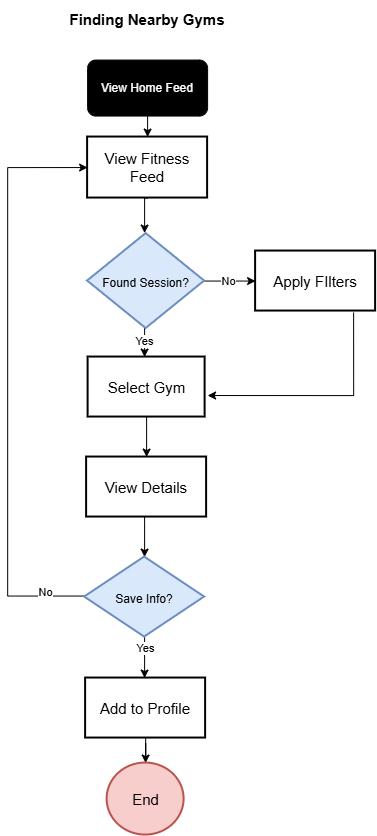

The diagram above was exported from draw.io. Its source (the exported page's mxGraphModel, read from the mxfile embedded in the PNG):
<mxGraphModel dx="1437" dy="878" grid="0" gridSize="10" guides="1" tooltips="1" connect="1" arrows="1" fold="1" page="1" pageScale="1" pageWidth="850" pageHeight="1100" math="0" shadow="0">
  <root>
    <mxCell id="0" />
    <mxCell id="1" parent="0" />
    <mxCell id="_DZxUQH8wNvs0LTvilbA-2" edge="1" parent="1" source="_DZxUQH8wNvs0LTvilbA-3" style="edgeStyle=orthogonalEdgeStyle;rounded=0;orthogonalLoop=1;jettySize=auto;html=1;exitX=0.5;exitY=1;exitDx=0;exitDy=0;entryX=0.5;entryY=0;entryDx=0;entryDy=0;">
      <mxGeometry relative="1" as="geometry">
        <mxPoint x="406.86" y="273" as="targetPoint" />
      </mxGeometry>
    </mxCell>
    <mxCell id="_DZxUQH8wNvs0LTvilbA-3" parent="1" style="rounded=0;whiteSpace=wrap;html=1;strokeWidth=2;" value="&lt;font style=&quot;font-size: 15px;&quot;&gt;View Fitness Feed&lt;/font&gt;" vertex="1">
      <mxGeometry height="61" width="120" x="349.86" y="177" as="geometry" />
    </mxCell>
    <mxCell id="_DZxUQH8wNvs0LTvilbA-42" edge="1" parent="1" source="_DZxUQH8wNvs0LTvilbA-5" style="edgeStyle=orthogonalEdgeStyle;rounded=0;orthogonalLoop=1;jettySize=auto;html=1;" target="_DZxUQH8wNvs0LTvilbA-20" value="">
      <mxGeometry relative="1" as="geometry" />
    </mxCell>
    <mxCell id="_DZxUQH8wNvs0LTvilbA-5" parent="1" style="rounded=0;whiteSpace=wrap;html=1;fontSize=15;strokeWidth=2;" value="&lt;font&gt;Add to Profile&lt;/font&gt;" vertex="1">
      <mxGeometry height="60" width="120" x="347.86" y="718" as="geometry" />
    </mxCell>
    <mxCell id="_DZxUQH8wNvs0LTvilbA-6" edge="1" parent="1" source="_DZxUQH8wNvs0LTvilbA-10" style="edgeStyle=orthogonalEdgeStyle;rounded=0;orthogonalLoop=1;jettySize=auto;html=1;entryX=0;entryY=0.5;entryDx=0;entryDy=0;" target="_DZxUQH8wNvs0LTvilbA-13">
      <mxGeometry relative="1" as="geometry" />
    </mxCell>
    <mxCell id="_DZxUQH8wNvs0LTvilbA-7" connectable="0" parent="_DZxUQH8wNvs0LTvilbA-6" style="edgeLabel;html=1;align=center;verticalAlign=middle;resizable=0;points=[];" value="No" vertex="1">
      <mxGeometry relative="1" x="-0.1248" as="geometry">
        <mxPoint as="offset" />
      </mxGeometry>
    </mxCell>
    <mxCell id="_DZxUQH8wNvs0LTvilbA-38" edge="1" parent="1" source="_DZxUQH8wNvs0LTvilbA-10" style="edgeStyle=orthogonalEdgeStyle;rounded=0;orthogonalLoop=1;jettySize=auto;html=1;" target="_DZxUQH8wNvs0LTvilbA-19" value="">
      <mxGeometry relative="1" as="geometry">
        <Array as="points">
          <mxPoint x="406.86" y="387" />
          <mxPoint x="406.86" y="387" />
        </Array>
      </mxGeometry>
    </mxCell>
    <mxCell id="_DZxUQH8wNvs0LTvilbA-39" connectable="0" parent="_DZxUQH8wNvs0LTvilbA-38" style="edgeLabel;html=1;align=center;verticalAlign=middle;resizable=0;points=[];" value="Yes" vertex="1">
      <mxGeometry relative="1" x="-0.0998" y="-1" as="geometry">
        <mxPoint as="offset" />
      </mxGeometry>
    </mxCell>
    <mxCell id="_DZxUQH8wNvs0LTvilbA-10" parent="1" style="rhombus;whiteSpace=wrap;html=1;fontSize=15;strokeWidth=2;fillColor=#dae8fc;strokeColor=#6c8ebf;" value="&lt;span style=&quot;font-size: 12px;&quot;&gt;Found Session?&lt;/span&gt;" vertex="1">
      <mxGeometry height="95" width="117" x="349.86" y="273.5" as="geometry" />
    </mxCell>
    <mxCell id="_DZxUQH8wNvs0LTvilbA-11" parent="1" style="text;html=1;whiteSpace=wrap;strokeColor=none;fillColor=none;align=center;verticalAlign=middle;rounded=0;" value="&lt;span style=&quot;font-size: 15px;&quot;&gt;&lt;b&gt;Finding Nearby Gyms&lt;/b&gt;&lt;/span&gt;" vertex="1">
      <mxGeometry height="39" width="165.87" x="326.92" y="40" as="geometry" />
    </mxCell>
    <mxCell id="_DZxUQH8wNvs0LTvilbA-12" edge="1" parent="1" style="edgeStyle=orthogonalEdgeStyle;rounded=0;orthogonalLoop=1;jettySize=auto;html=1;">
      <mxGeometry relative="1" as="geometry">
        <Array as="points">
          <mxPoint x="615.86" y="435.48" />
        </Array>
        <mxPoint x="615.8631707317073" y="352.48" as="sourcePoint" />
        <mxPoint x="469.86" y="435.47" as="targetPoint" />
      </mxGeometry>
    </mxCell>
    <mxCell id="_DZxUQH8wNvs0LTvilbA-13" parent="1" style="rounded=0;whiteSpace=wrap;html=1;fontSize=15;strokeWidth=2;" value="Apply FIlters" vertex="1">
      <mxGeometry height="60" width="120" x="517.86" y="291" as="geometry" />
    </mxCell>
    <mxCell id="_DZxUQH8wNvs0LTvilbA-40" edge="1" parent="1" source="_DZxUQH8wNvs0LTvilbA-19" style="edgeStyle=orthogonalEdgeStyle;rounded=0;orthogonalLoop=1;jettySize=auto;html=1;" target="_DZxUQH8wNvs0LTvilbA-23" value="">
      <mxGeometry relative="1" as="geometry" />
    </mxCell>
    <mxCell id="_DZxUQH8wNvs0LTvilbA-19" parent="1" style="rounded=0;whiteSpace=wrap;html=1;fontSize=15;strokeWidth=2;" value="Select Gym" vertex="1">
      <mxGeometry height="60" width="117" x="350.36" y="397" as="geometry" />
    </mxCell>
    <mxCell id="_DZxUQH8wNvs0LTvilbA-20" parent="1" style="ellipse;whiteSpace=wrap;html=1;fontSize=15;fillColor=#f8cecc;strokeColor=#b85450;strokeWidth=2;" value="End" vertex="1">
      <mxGeometry height="72" width="77" x="369.36" y="803" as="geometry" />
    </mxCell>
    <mxCell id="_DZxUQH8wNvs0LTvilbA-26" edge="1" parent="1" source="_DZxUQH8wNvs0LTvilbA-22" style="edgeStyle=orthogonalEdgeStyle;rounded=0;orthogonalLoop=1;jettySize=auto;html=1;exitX=0.5;exitY=1;exitDx=0;exitDy=0;entryX=0.5;entryY=0;entryDx=0;entryDy=0;" target="_DZxUQH8wNvs0LTvilbA-3">
      <mxGeometry relative="1" as="geometry" />
    </mxCell>
    <mxCell id="_DZxUQH8wNvs0LTvilbA-22" parent="1" style="rounded=1;whiteSpace=wrap;html=1;fillColor=#000000;fontColor=light-dark(#ffffff, #ededed);" value="View Home Feed" vertex="1">
      <mxGeometry height="56" width="120" x="349.86" y="100" as="geometry" />
    </mxCell>
    <mxCell id="_DZxUQH8wNvs0LTvilbA-41" edge="1" parent="1" source="_DZxUQH8wNvs0LTvilbA-23" style="edgeStyle=orthogonalEdgeStyle;rounded=0;orthogonalLoop=1;jettySize=auto;html=1;" target="_DZxUQH8wNvs0LTvilbA-24" value="">
      <mxGeometry relative="1" as="geometry">
        <Array as="points">
          <mxPoint x="406.86" y="567" />
          <mxPoint x="406.86" y="567" />
        </Array>
      </mxGeometry>
    </mxCell>
    <mxCell id="_DZxUQH8wNvs0LTvilbA-23" parent="1" style="rounded=0;whiteSpace=wrap;html=1;fontSize=15;strokeWidth=2;" value="View Details" vertex="1">
      <mxGeometry height="60" width="120" x="348.86" y="497" as="geometry" />
    </mxCell>
    <mxCell id="_DZxUQH8wNvs0LTvilbA-32" edge="1" parent="1" source="_DZxUQH8wNvs0LTvilbA-24" style="edgeStyle=orthogonalEdgeStyle;rounded=0;orthogonalLoop=1;jettySize=auto;html=1;" target="_DZxUQH8wNvs0LTvilbA-5" value="">
      <mxGeometry relative="1" as="geometry">
        <Array as="points">
          <mxPoint x="406.86" y="697" />
          <mxPoint x="407.86" y="697" />
        </Array>
      </mxGeometry>
    </mxCell>
    <mxCell id="_DZxUQH8wNvs0LTvilbA-33" connectable="0" parent="_DZxUQH8wNvs0LTvilbA-32" style="edgeLabel;html=1;align=center;verticalAlign=middle;resizable=0;points=[];" value="Yes" vertex="1">
      <mxGeometry relative="1" x="-0.479" y="-1" as="geometry">
        <mxPoint x="1" as="offset" />
      </mxGeometry>
    </mxCell>
    <mxCell id="_DZxUQH8wNvs0LTvilbA-34" edge="1" parent="1" source="_DZxUQH8wNvs0LTvilbA-24" style="edgeStyle=orthogonalEdgeStyle;rounded=0;orthogonalLoop=1;jettySize=auto;html=1;entryX=0;entryY=0.5;entryDx=0;entryDy=0;" target="_DZxUQH8wNvs0LTvilbA-3">
      <mxGeometry relative="1" as="geometry">
        <Array as="points">
          <mxPoint x="269.93" y="636" />
          <mxPoint x="269.93" y="208" />
        </Array>
      </mxGeometry>
    </mxCell>
    <mxCell id="_DZxUQH8wNvs0LTvilbA-35" connectable="0" parent="_DZxUQH8wNvs0LTvilbA-34" style="edgeLabel;html=1;align=center;verticalAlign=middle;resizable=0;points=[];" value="No" vertex="1">
      <mxGeometry relative="1" x="-0.8639" y="-4" as="geometry">
        <mxPoint x="-1" as="offset" />
      </mxGeometry>
    </mxCell>
    <mxCell id="_DZxUQH8wNvs0LTvilbA-24" parent="1" style="rhombus;whiteSpace=wrap;html=1;fontSize=15;strokeWidth=2;fillColor=#dae8fc;strokeColor=#6c8ebf;" value="&lt;span style=&quot;font-size: 12px;&quot;&gt;Save Info?&lt;/span&gt;" vertex="1">
      <mxGeometry height="80" width="120" x="346.86" y="597" as="geometry" />
    </mxCell>
  </root>
</mxGraphModel>